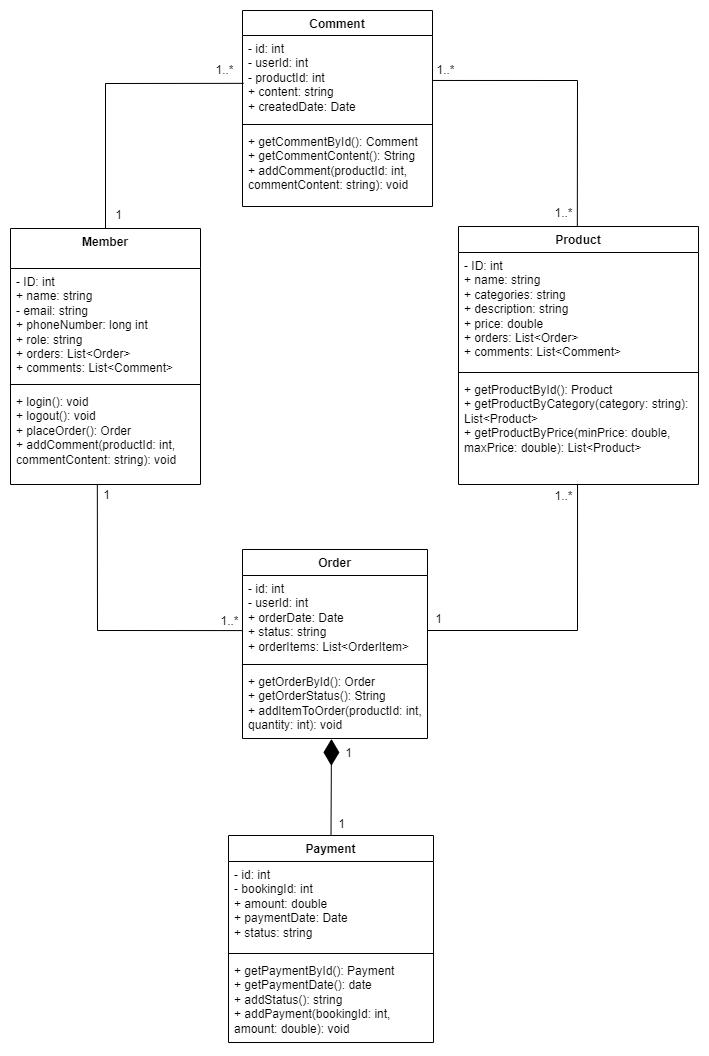

The diagram above was exported from draw.io. Its source (the exported page's mxGraphModel, read from the mxfile embedded in the PNG):
<mxGraphModel dx="955" dy="506" grid="0" gridSize="10" guides="1" tooltips="1" connect="1" arrows="1" fold="1" page="1" pageScale="1" pageWidth="850" pageHeight="1100" math="0" shadow="0">
  <root>
    <mxCell id="0" />
    <mxCell id="1" parent="0" />
    <mxCell id="J8KPos77gGK2FmWddZd8-12" value="Order" style="swimlane;fontStyle=1;align=center;verticalAlign=top;childLayout=stackLayout;horizontal=1;startSize=26;horizontalStack=0;resizeParent=1;resizeParentMax=0;resizeLast=0;collapsible=1;marginBottom=0;whiteSpace=wrap;html=1;" parent="1" vertex="1">
      <mxGeometry x="365" y="559" width="185" height="189" as="geometry" />
    </mxCell>
    <mxCell id="J8KPos77gGK2FmWddZd8-13" value="- id: int&lt;br&gt;- userId: int&amp;nbsp;&lt;br&gt;+ orderDate: Date&lt;br&gt;+ status: string&amp;nbsp;&lt;br&gt;+ orderItems: List&amp;lt;OrderItem&amp;gt;" style="text;strokeColor=none;fillColor=none;align=left;verticalAlign=top;spacingLeft=4;spacingRight=4;overflow=hidden;rotatable=0;points=[[0,0.5],[1,0.5]];portConstraint=eastwest;whiteSpace=wrap;html=1;" parent="J8KPos77gGK2FmWddZd8-12" vertex="1">
      <mxGeometry y="26" width="185" height="85" as="geometry" />
    </mxCell>
    <mxCell id="J8KPos77gGK2FmWddZd8-14" value="" style="line;strokeWidth=1;fillColor=none;align=left;verticalAlign=middle;spacingTop=-1;spacingLeft=3;spacingRight=3;rotatable=0;labelPosition=right;points=[];portConstraint=eastwest;strokeColor=inherit;" parent="J8KPos77gGK2FmWddZd8-12" vertex="1">
      <mxGeometry y="111" width="185" height="8" as="geometry" />
    </mxCell>
    <mxCell id="J8KPos77gGK2FmWddZd8-15" value="+ getOrderById(): Order&lt;br&gt;+ getOrderStatus(): String&lt;br&gt;+ addItemToOrder(productId: int, quantity: int): void" style="text;strokeColor=none;fillColor=none;align=left;verticalAlign=top;spacingLeft=4;spacingRight=4;overflow=hidden;rotatable=0;points=[[0,0.5],[1,0.5]];portConstraint=eastwest;whiteSpace=wrap;html=1;" parent="J8KPos77gGK2FmWddZd8-12" vertex="1">
      <mxGeometry y="119" width="185" height="70" as="geometry" />
    </mxCell>
    <mxCell id="J8KPos77gGK2FmWddZd8-16" value="Product" style="swimlane;fontStyle=1;align=center;verticalAlign=top;childLayout=stackLayout;horizontal=1;startSize=26;horizontalStack=0;resizeParent=1;resizeParentMax=0;resizeLast=0;collapsible=1;marginBottom=0;whiteSpace=wrap;html=1;" parent="1" vertex="1">
      <mxGeometry x="581" y="236" width="240" height="258" as="geometry" />
    </mxCell>
    <mxCell id="J8KPos77gGK2FmWddZd8-17" value="- ID: int&lt;br&gt;+ name: string&lt;br&gt;+ categories: string&lt;br&gt;+ description: string&lt;br&gt;+ price: double&lt;br&gt;+ orders: List&amp;lt;Order&amp;gt;&lt;br&gt;+ comments: List&amp;lt;Comment&amp;gt;" style="text;strokeColor=none;fillColor=none;align=left;verticalAlign=top;spacingLeft=4;spacingRight=4;overflow=hidden;rotatable=0;points=[[0,0.5],[1,0.5]];portConstraint=eastwest;whiteSpace=wrap;html=1;" parent="J8KPos77gGK2FmWddZd8-16" vertex="1">
      <mxGeometry y="26" width="240" height="116" as="geometry" />
    </mxCell>
    <mxCell id="J8KPos77gGK2FmWddZd8-18" value="" style="line;strokeWidth=1;fillColor=none;align=left;verticalAlign=middle;spacingTop=-1;spacingLeft=3;spacingRight=3;rotatable=0;labelPosition=right;points=[];portConstraint=eastwest;strokeColor=inherit;" parent="J8KPos77gGK2FmWddZd8-16" vertex="1">
      <mxGeometry y="142" width="240" height="8" as="geometry" />
    </mxCell>
    <mxCell id="J8KPos77gGK2FmWddZd8-19" value="+ getProductById(): Product&lt;br/&gt;  + getProductByCategory(category: string): List&amp;lt;Product&amp;gt;&lt;br/&gt;  + getProductByPrice(minPrice: double, maxPrice: double): List&amp;lt;Product&amp;gt;" style="text;strokeColor=none;fillColor=none;align=left;verticalAlign=top;spacingLeft=4;spacingRight=4;overflow=hidden;rotatable=0;points=[[0,0.5],[1,0.5]];portConstraint=eastwest;whiteSpace=wrap;html=1;" parent="J8KPos77gGK2FmWddZd8-16" vertex="1">
      <mxGeometry y="150" width="240" height="108" as="geometry" />
    </mxCell>
    <mxCell id="KNKJfQLBxJQNnA7mydpL-14" value="Member" style="swimlane;fontStyle=1;align=center;verticalAlign=top;childLayout=stackLayout;horizontal=1;startSize=40;horizontalStack=0;resizeParent=1;resizeParentMax=0;resizeLast=0;collapsible=1;marginBottom=0;whiteSpace=wrap;html=1;" parent="1" vertex="1">
      <mxGeometry x="133" y="238" width="190" height="256" as="geometry" />
    </mxCell>
    <mxCell id="KNKJfQLBxJQNnA7mydpL-15" value="- ID: int&amp;nbsp;&lt;br&gt;+ name: string&lt;br&gt;- email: string&lt;br&gt;+ phoneNumber: long int&lt;br&gt;+ role: string&lt;br&gt;+ orders: List&amp;lt;Order&amp;gt;&lt;br&gt;+ comments: List&amp;lt;Comment&amp;gt;" style="text;strokeColor=none;fillColor=none;align=left;verticalAlign=top;spacingLeft=4;spacingRight=4;overflow=hidden;rotatable=0;points=[[0,0.5],[1,0.5]];portConstraint=eastwest;whiteSpace=wrap;html=1;" parent="KNKJfQLBxJQNnA7mydpL-14" vertex="1">
      <mxGeometry y="40" width="190" height="112" as="geometry" />
    </mxCell>
    <mxCell id="KNKJfQLBxJQNnA7mydpL-16" value="" style="line;strokeWidth=1;fillColor=none;align=left;verticalAlign=middle;spacingTop=-1;spacingLeft=3;spacingRight=3;rotatable=0;labelPosition=right;points=[];portConstraint=eastwest;strokeColor=inherit;" parent="KNKJfQLBxJQNnA7mydpL-14" vertex="1">
      <mxGeometry y="152" width="190" height="8" as="geometry" />
    </mxCell>
    <mxCell id="KNKJfQLBxJQNnA7mydpL-17" value="+ login(): void&lt;br&gt;+ logout(): void&lt;br&gt;+ placeOrder(): Order&lt;br&gt;+&amp;nbsp;addComment(productId: int, commentContent: string): void" style="text;strokeColor=none;fillColor=none;align=left;verticalAlign=top;spacingLeft=4;spacingRight=4;overflow=hidden;rotatable=0;points=[[0,0.5],[1,0.5]];portConstraint=eastwest;whiteSpace=wrap;html=1;" parent="KNKJfQLBxJQNnA7mydpL-14" vertex="1">
      <mxGeometry y="160" width="190" height="96" as="geometry" />
    </mxCell>
    <mxCell id="KNKJfQLBxJQNnA7mydpL-18" value="Comment" style="swimlane;fontStyle=1;align=center;verticalAlign=top;childLayout=stackLayout;horizontal=1;startSize=25;horizontalStack=0;resizeParent=1;resizeParentMax=0;resizeLast=0;collapsible=1;marginBottom=0;whiteSpace=wrap;html=1;" parent="1" vertex="1">
      <mxGeometry x="365" y="20" width="190" height="196" as="geometry" />
    </mxCell>
    <mxCell id="KNKJfQLBxJQNnA7mydpL-19" value="- id: int&lt;br&gt;- userId: int&lt;br&gt;- productId: int&lt;br&gt;+ content: string&lt;br&gt;+ createdDate: Date" style="text;strokeColor=none;fillColor=none;align=left;verticalAlign=top;spacingLeft=4;spacingRight=4;overflow=hidden;rotatable=0;points=[[0,0.5],[1,0.5]];portConstraint=eastwest;whiteSpace=wrap;html=1;" parent="KNKJfQLBxJQNnA7mydpL-18" vertex="1">
      <mxGeometry y="25" width="190" height="85" as="geometry" />
    </mxCell>
    <mxCell id="KNKJfQLBxJQNnA7mydpL-20" value="" style="line;strokeWidth=1;fillColor=none;align=left;verticalAlign=middle;spacingTop=-1;spacingLeft=3;spacingRight=3;rotatable=0;labelPosition=right;points=[];portConstraint=eastwest;strokeColor=inherit;" parent="KNKJfQLBxJQNnA7mydpL-18" vertex="1">
      <mxGeometry y="110" width="190" height="8" as="geometry" />
    </mxCell>
    <mxCell id="KNKJfQLBxJQNnA7mydpL-21" value="+ getCommentById(): Comment&lt;br/&gt;  + getCommentContent(): String&lt;br/&gt;  + addComment(productId: int, commentContent: string): void" style="text;strokeColor=none;fillColor=none;align=left;verticalAlign=top;spacingLeft=4;spacingRight=4;overflow=hidden;rotatable=0;points=[[0,0.5],[1,0.5]];portConstraint=eastwest;whiteSpace=wrap;html=1;" parent="KNKJfQLBxJQNnA7mydpL-18" vertex="1">
      <mxGeometry y="118" width="190" height="78" as="geometry" />
    </mxCell>
    <mxCell id="_yigBEAPSGg0nx3GE_g1-6" value="Payment" style="swimlane;fontStyle=1;align=center;verticalAlign=top;childLayout=stackLayout;horizontal=1;startSize=26;horizontalStack=0;resizeParent=1;resizeParentMax=0;resizeLast=0;collapsible=1;marginBottom=0;whiteSpace=wrap;html=1;" parent="1" vertex="1">
      <mxGeometry x="351" y="845" width="205" height="207" as="geometry" />
    </mxCell>
    <mxCell id="_yigBEAPSGg0nx3GE_g1-7" value="- id: int&lt;br&gt;- bookingId: int&lt;br&gt;+ amount: double&lt;br&gt;+ paymentDate: Date&lt;br&gt;+ status: string" style="text;strokeColor=none;fillColor=none;align=left;verticalAlign=top;spacingLeft=4;spacingRight=4;overflow=hidden;rotatable=0;points=[[0,0.5],[1,0.5]];portConstraint=eastwest;whiteSpace=wrap;html=1;" parent="_yigBEAPSGg0nx3GE_g1-6" vertex="1">
      <mxGeometry y="26" width="205" height="88" as="geometry" />
    </mxCell>
    <mxCell id="_yigBEAPSGg0nx3GE_g1-8" value="" style="line;strokeWidth=1;fillColor=none;align=left;verticalAlign=middle;spacingTop=-1;spacingLeft=3;spacingRight=3;rotatable=0;labelPosition=right;points=[];portConstraint=eastwest;strokeColor=inherit;" parent="_yigBEAPSGg0nx3GE_g1-6" vertex="1">
      <mxGeometry y="114" width="205" height="8" as="geometry" />
    </mxCell>
    <mxCell id="_yigBEAPSGg0nx3GE_g1-9" value="+ getPaymentById(): Payment&lt;br&gt;+ getPaymentDate(): date&lt;br&gt;+ addStatus(): string&lt;br&gt;+ addPayment(bookingId: int, amount: double): void" style="text;strokeColor=none;fillColor=none;align=left;verticalAlign=top;spacingLeft=4;spacingRight=4;overflow=hidden;rotatable=0;points=[[0,0.5],[1,0.5]];portConstraint=eastwest;whiteSpace=wrap;html=1;" parent="_yigBEAPSGg0nx3GE_g1-6" vertex="1">
      <mxGeometry y="122" width="205" height="85" as="geometry" />
    </mxCell>
    <mxCell id="W-GiFDknxF7dmjCRbEIt-5" value="1" style="text;html=1;align=center;verticalAlign=middle;resizable=0;points=[];autosize=1;strokeColor=none;fillColor=none;" parent="1" vertex="1">
      <mxGeometry x="228" y="212" width="25" height="26" as="geometry" />
    </mxCell>
    <mxCell id="W-GiFDknxF7dmjCRbEIt-10" value="1" style="text;html=1;align=center;verticalAlign=middle;resizable=0;points=[];autosize=1;strokeColor=none;fillColor=none;" parent="1" vertex="1">
      <mxGeometry x="216" y="492" width="25" height="26" as="geometry" />
    </mxCell>
    <mxCell id="W-GiFDknxF7dmjCRbEIt-11" value="1..*" style="text;html=1;align=center;verticalAlign=middle;resizable=0;points=[];autosize=1;strokeColor=none;fillColor=none;" parent="1" vertex="1">
      <mxGeometry x="334" y="618" width="36" height="26" as="geometry" />
    </mxCell>
    <mxCell id="W-GiFDknxF7dmjCRbEIt-13" value="1" style="text;html=1;align=center;verticalAlign=middle;resizable=0;points=[];autosize=1;strokeColor=none;fillColor=none;" parent="1" vertex="1">
      <mxGeometry x="548" y="616" width="25" height="26" as="geometry" />
    </mxCell>
    <mxCell id="fWl-HsRS4f1bTIe9ZcEK-2" value="" style="endArrow=diamondThin;endFill=1;endSize=24;html=1;rounded=0;exitX=0.5;exitY=0;exitDx=0;exitDy=0;entryX=0.481;entryY=1.006;entryDx=0;entryDy=0;entryPerimeter=0;" edge="1" parent="1" source="_yigBEAPSGg0nx3GE_g1-6" target="J8KPos77gGK2FmWddZd8-15">
      <mxGeometry width="160" relative="1" as="geometry">
        <mxPoint x="456" y="849" as="sourcePoint" />
        <mxPoint x="456" y="749" as="targetPoint" />
        <Array as="points" />
      </mxGeometry>
    </mxCell>
    <mxCell id="fWl-HsRS4f1bTIe9ZcEK-4" value="1" style="text;html=1;align=center;verticalAlign=middle;resizable=0;points=[];autosize=1;strokeColor=none;fillColor=none;" vertex="1" parent="1">
      <mxGeometry x="458" y="750" width="25" height="26" as="geometry" />
    </mxCell>
    <mxCell id="fWl-HsRS4f1bTIe9ZcEK-5" value="1" style="text;html=1;align=center;verticalAlign=middle;resizable=0;points=[];autosize=1;strokeColor=none;fillColor=none;" vertex="1" parent="1">
      <mxGeometry x="451" y="821" width="25" height="26" as="geometry" />
    </mxCell>
    <mxCell id="sUy9Yw_g-OJ2z9C9qije-1" value="" style="endArrow=none;html=1;rounded=0;entryX=0.006;entryY=0.563;entryDx=0;entryDy=0;entryPerimeter=0;exitX=0.5;exitY=0;exitDx=0;exitDy=0;" edge="1" parent="1" source="KNKJfQLBxJQNnA7mydpL-14" target="KNKJfQLBxJQNnA7mydpL-19">
      <mxGeometry width="50" height="50" relative="1" as="geometry">
        <mxPoint x="249" y="171" as="sourcePoint" />
        <mxPoint x="299" y="121" as="targetPoint" />
        <Array as="points">
          <mxPoint x="228" y="93" />
        </Array>
      </mxGeometry>
    </mxCell>
    <mxCell id="fWl-HsRS4f1bTIe9ZcEK-6" value="1..*" style="text;html=1;align=center;verticalAlign=middle;resizable=0;points=[];autosize=1;strokeColor=none;fillColor=none;" vertex="1" parent="1">
      <mxGeometry x="668" y="493" width="36" height="26" as="geometry" />
    </mxCell>
    <mxCell id="fWl-HsRS4f1bTIe9ZcEK-7" value="1..*" style="text;html=1;align=center;verticalAlign=middle;resizable=0;points=[];autosize=1;strokeColor=none;fillColor=none;" vertex="1" parent="1">
      <mxGeometry x="550" y="67" width="36" height="26" as="geometry" />
    </mxCell>
    <mxCell id="fWl-HsRS4f1bTIe9ZcEK-8" value="1..*" style="text;html=1;align=center;verticalAlign=middle;resizable=0;points=[];autosize=1;strokeColor=none;fillColor=none;" vertex="1" parent="1">
      <mxGeometry x="329" y="67" width="36" height="26" as="geometry" />
    </mxCell>
    <mxCell id="fWl-HsRS4f1bTIe9ZcEK-10" value="" style="endArrow=none;html=1;rounded=0;exitX=0.884;exitY=0.992;exitDx=0;exitDy=0;entryX=1.002;entryY=0.529;entryDx=0;entryDy=0;entryPerimeter=0;exitPerimeter=0;" edge="1" parent="1" source="fWl-HsRS4f1bTIe9ZcEK-11" target="KNKJfQLBxJQNnA7mydpL-19">
      <mxGeometry width="50" height="50" relative="1" as="geometry">
        <mxPoint x="701.7" y="234.36199999999997" as="sourcePoint" />
        <mxPoint x="560" y="90" as="targetPoint" />
        <Array as="points">
          <mxPoint x="700" y="90" />
        </Array>
      </mxGeometry>
    </mxCell>
    <mxCell id="fWl-HsRS4f1bTIe9ZcEK-11" value="1..*" style="text;html=1;align=center;verticalAlign=middle;resizable=0;points=[];autosize=1;strokeColor=none;fillColor=none;" vertex="1" parent="1">
      <mxGeometry x="668" y="210" width="36" height="26" as="geometry" />
    </mxCell>
    <mxCell id="fWl-HsRS4f1bTIe9ZcEK-12" value="" style="endArrow=none;html=1;rounded=0;entryX=0.457;entryY=0.996;entryDx=0;entryDy=0;entryPerimeter=0;exitX=0;exitY=0.648;exitDx=0;exitDy=0;exitPerimeter=0;" edge="1" parent="1" source="J8KPos77gGK2FmWddZd8-13" target="KNKJfQLBxJQNnA7mydpL-17">
      <mxGeometry width="50" height="50" relative="1" as="geometry">
        <mxPoint x="300" y="660" as="sourcePoint" />
        <mxPoint x="323" y="550" as="targetPoint" />
        <Array as="points">
          <mxPoint x="220" y="640" />
        </Array>
      </mxGeometry>
    </mxCell>
    <mxCell id="fWl-HsRS4f1bTIe9ZcEK-13" value="" style="endArrow=none;html=1;rounded=0;entryX=0.999;entryY=0.647;entryDx=0;entryDy=0;entryPerimeter=0;exitX=0.496;exitY=0.994;exitDx=0;exitDy=0;exitPerimeter=0;" edge="1" parent="1" source="J8KPos77gGK2FmWddZd8-19" target="J8KPos77gGK2FmWddZd8-13">
      <mxGeometry width="50" height="50" relative="1" as="geometry">
        <mxPoint x="805" y="681" as="sourcePoint" />
        <mxPoint x="660" y="535" as="targetPoint" />
        <Array as="points">
          <mxPoint x="700" y="640" />
        </Array>
      </mxGeometry>
    </mxCell>
  </root>
</mxGraphModel>